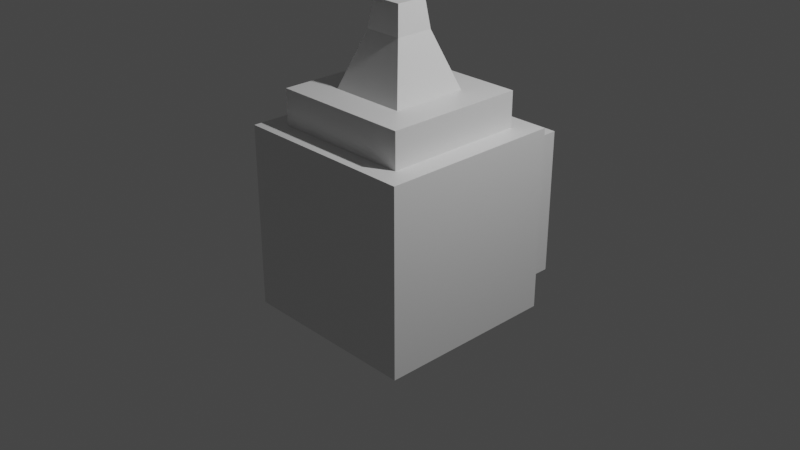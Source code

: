 # Source: Insetting.blend  (saved by Blender 2.91.10; exported with 4.5.12 LTS)
import bpy
from mathutils import Matrix  # noqa: F401  (used for matrix-valued properties, if any)

bpy.ops.wm.read_factory_settings(use_empty=True)
scene = bpy.context.scene
scene.name = 'Scene'

# ---- collections
col_collection = bpy.data.collections.new('Collection'); scene.collection.children.link(col_collection)

# ---- materials (node trees are filled in below, after node groups)
mat_material = bpy.data.materials.new('Material')
mat_material.alpha_threshold = 0.0
mat_material.use_transparent_shadow = False
mat_material.line_color = (0.0, 0.0, 0.0, 1.0)

# ---- material node trees
mat_material.use_nodes = True; mat_material.node_tree.nodes.clear()
_N = mat_material.node_tree.nodes; _L = mat_material.node_tree.links
n0 = _N.new('ShaderNodeOutputMaterial'); n0.name = 'Material Output'; n0.location = (300, 300)
n1 = _N.new('ShaderNodeBsdfPrincipled'); n1.name = 'Principled BSDF'; n1.location = (10, 300)
n1.distribution = 'GGX'
n1.subsurface_method = 'BURLEY'
n1.inputs[2].default_value = 0.4
n1.inputs[3].default_value = 1.45
n1.inputs[27].default_value = (0.0, 0.0, 0.0, 1.0)
n1.inputs[28].default_value = 1.0
_L.new(n1.outputs[0], n0.inputs[0])
n0.is_active_output = True

# ---- world
world_world = bpy.data.worlds.new('World'); scene.world = world_world
world_world.use_nodes = True; world_world.node_tree.nodes.clear()
_N = world_world.node_tree.nodes; _L = world_world.node_tree.links
n0 = _N.new('ShaderNodeOutputWorld'); n0.name = 'World Output'; n0.location = (300, 300)
n1 = _N.new('ShaderNodeBackground'); n1.name = 'Background'; n1.location = (10, 300)
n1.inputs[0].default_value = (0.05088, 0.05088, 0.05088, 1.0)
_L.new(n1.outputs[0], n0.inputs[0])
n0.is_active_output = True
world_world.color = (0.05088, 0.05088, 0.05088)
world_world.use_sun_shadow = False
world_world.sun_shadow_jitter_overblur = 0.0

# ---- cameras
cam_camera = bpy.data.cameras.new('Camera')
cam_camera.clip_end = 100.0
cam_camera.ortho_scale = 7.314

# ---- lights
light_light = bpy.data.lights.new('Light', 'POINT')
light_light.transmission_factor = 0.0
light_light.energy = 1000.0
light_light.shadow_soft_size = 0.1
light_light.shadow_maximum_resolution = 0.006
light_light.use_absolute_resolution = True

# ---- meshes
me_cube = bpy.data.meshes.new('Cube')
me_cube.from_pydata([(0.7684, 0.7684, 1.0), (0.7953, 1.0, -0.7953), (0.7684, -0.7684, 1.0), (0.6621, -1.0, -0.6621), (-0.7684, 0.7684, 1.0), (-0.7953, 1.0, -0.7953), (-0.7684, -0.7684, 1.0), (-0.6621, -1.0, -0.6621), (0.6621, -1.0, 0.6621), (-0.6621, -1.0, 0.6621), (0.7953, 1.0, 0.7953), (-0.7953, 1.0, 0.7953), (0.4194, -0.4194, 1.381), (-0.4194, -0.4194, 1.381), (0.4194, 0.4194, 1.381), (-0.4194, 0.4194, 1.381), (0.7684, -0.7684, 1.381), (-0.7684, -0.7684, 1.381), (0.7684, 0.7684, 1.381), (-0.7684, 0.7684, 1.381), (0.1695, -0.1695, 2.279), (-0.1695, -0.1695, 2.279), (0.1695, 0.1695, 2.279), (-0.1695, 0.1695, 2.279), (1.0, 1.0, -1.0), (-1.0, 1.0, -1.0), (1.0, 1.0, 1.0), (-1.0, 1.0, 1.0), (0.7953, 1.412, -0.7953), (-0.7953, 1.412, -0.7953), (0.7953, 1.412, 0.7953), (-0.7953, 1.412, 0.7953), (0.5943, 1.597, -0.5943), (-0.5943, 1.597, -0.5943), (0.5943, 1.597, 0.5943), (-0.5943, 1.597, 0.5943), (0.2084, -0.2084, 1.976), (-0.2084, -0.2084, 1.976), (0.2084, 0.2084, 1.976), (-0.2084, 0.2084, 1.976), (-1.0, -1.0, -1.0), (-1.0, -1.0, 1.0), (1.0, -1.0, 1.0), (1.0, -1.0, -1.0)], [], [(4, 6, 17, 19), (3, 8, 9, 7), (40, 41, 27, 25), (25, 24, 43, 40), (24, 26, 42, 43), (5, 11, 31, 29), (2, 6, 41, 42), (0, 2, 42, 26), (6, 4, 27, 41), (4, 0, 26, 27), (14, 15, 39, 38), (6, 2, 16, 17), (0, 4, 19, 18), (2, 0, 18, 16), (12, 13, 17, 16), (14, 12, 16, 18), (13, 15, 19, 17), (15, 14, 18, 19), (22, 23, 21, 20), (12, 14, 38, 36), (15, 13, 37, 39), (13, 12, 36, 37), (5, 1, 24, 25), (1, 10, 26, 24), (11, 5, 25, 27), (10, 11, 27, 26), (33, 35, 34, 32), (1, 5, 29, 28), (11, 10, 30, 31), (10, 1, 28, 30), (28, 29, 33, 32), (30, 28, 32, 34), (29, 31, 35, 33), (31, 30, 34, 35), (20, 21, 37, 36), (22, 20, 36, 38), (21, 23, 39, 37), (23, 22, 38, 39), (7, 9, 41, 40), (8, 3, 43, 42), (9, 8, 42, 41), (3, 7, 40, 43)])
_uv = me_cube.uv_layers.new(name='UVMap')
_uv.uv.foreach_set('vector', [0.846, 0.529, 0.846, 0.721, 0.846, 0.721, 0.846, 0.529, 0.4172, 0.7922, 0.5828, 0.7922, 0.5828, 0.9578, 0.4172, 0.9578, 0.375, 0.0, 0.625, 0.0, 0.625, 0.25, 0.375, 0.25, 0.125, 0.5, 0.375, 0.5, 0.375, 0.75, 0.125, 0.75, 0.375, 0.5, 0.625, 0.5, 0.625, 0.75, 0.375, 0.75, 0.4006, 0.2756, 0.5994, 0.2756, 0.5994, 0.2756, 0.4006, 0.2756, 0.654, 0.721, 0.846, 0.721, 0.875, 0.75, 0.625, 0.75, 0.654, 0.529, 0.654, 0.721, 0.625, 0.75, 0.625, 0.5, 0.846, 0.721, 0.846, 0.529, 0.875, 0.5, 0.875, 0.75, 0.846, 0.529, 0.654, 0.529, 0.625, 0.5, 0.875, 0.5, 0.6976, 0.5726, 0.8024, 0.5726, 0.8024, 0.5726, 0.6976, 0.5726, 0.846, 0.721, 0.654, 0.721, 0.654, 0.721, 0.846, 0.721, 0.654, 0.529, 0.846, 0.529, 0.846, 0.529, 0.654, 0.529, 0.654, 0.721, 0.654, 0.529, 0.654, 0.529, 0.654, 0.721, 0.6976, 0.6774, 0.8024, 0.6774, 0.846, 0.721, 0.654, 0.721, 0.6976, 0.5726, 0.6976, 0.6774, 0.654, 0.721, 0.654, 0.529, 0.8024, 0.6774, 0.8024, 0.5726, 0.846, 0.529, 0.846, 0.721, 0.8024, 0.5726, 0.6976, 0.5726, 0.654, 0.529, 0.846, 0.529, 0.7074, 0.5824, 0.7926, 0.5824, 0.7926, 0.6676, 0.7074, 0.6676, 0.6976, 0.6774, 0.6976, 0.5726, 0.6976, 0.5726, 0.6976, 0.6774, 0.8024, 0.5726, 0.8024, 0.6774, 0.8024, 0.6774, 0.8024, 0.5726, 0.8024, 0.6774, 0.6976, 0.6774, 0.6976, 0.6774, 0.8024, 0.6774, 0.4006, 0.2756, 0.4006, 0.4744, 0.375, 0.5, 0.375, 0.25, 0.4006, 0.4744, 0.5994, 0.4744, 0.625, 0.5, 0.375, 0.5, 0.5994, 0.2756, 0.4006, 0.2756, 0.375, 0.25, 0.625, 0.25, 0.5994, 0.4744, 0.5994, 0.2756, 0.625, 0.25, 0.625, 0.5, 0.4006, 0.2756, 0.5994, 0.2756, 0.5994, 0.4744, 0.4006, 0.4744, 0.4006, 0.4744, 0.4006, 0.2756, 0.4006, 0.2756, 0.4006, 0.4744, 0.5994, 0.2756, 0.5994, 0.4744, 0.5994, 0.4744, 0.5994, 0.2756, 0.5994, 0.4744, 0.4006, 0.4744, 0.4006, 0.4744, 0.5994, 0.4744, 0.4006, 0.4744, 0.4006, 0.2756, 0.4006, 0.2756, 0.4006, 0.4744, 0.5994, 0.4744, 0.4006, 0.4744, 0.4006, 0.4744, 0.5994, 0.4744, 0.4006, 0.2756, 0.5994, 0.2756, 0.5994, 0.2756, 0.4006, 0.2756, 0.5994, 0.2756, 0.5994, 0.4744, 0.5994, 0.4744, 0.5994, 0.2756, 0.7074, 0.6676, 0.7926, 0.6676, 0.8024, 0.6774, 0.6976, 0.6774, 0.7074, 0.5824, 0.7074, 0.6676, 0.6976, 0.6774, 0.6976, 0.5726, 0.7926, 0.6676, 0.7926, 0.5824, 0.8024, 0.5726, 0.8024, 0.6774, 0.7926, 0.5824, 0.7074, 0.5824, 0.6976, 0.5726, 0.8024, 0.5726, 0.4172, 0.9578, 0.5828, 0.9578, 0.625, 1.0, 0.375, 1.0, 0.5828, 0.7922, 0.4172, 0.7922, 0.375, 0.75, 0.625, 0.75, 0.5828, 0.9578, 0.5828, 0.7922, 0.625, 0.75, 0.625, 1.0, 0.4172, 0.7922, 0.4172, 0.9578, 0.375, 1.0, 0.375, 0.75])
me_cube.materials.append(mat_material)
me_cube.use_remesh_preserve_volume = False
me_cube.use_remesh_preserve_attributes = False
me_cube.use_mirror_vertex_groups = False
me_cube.update()

# ---- objects
ob_cube = bpy.data.objects.new('Cube', me_cube)
ob_light = bpy.data.objects.new('Light', light_light)
ob_camera = bpy.data.objects.new('Camera', cam_camera)

# ---- transforms, parenting, visibility, modifiers, constraints
ob_cube.location = (0.0, 0.0, 0.0)
ob_cube.lock_rotations_4d = False
ob_cube.empty_display_type = 'ARROWS'
ob_cube.lineart.crease_threshold = 0.0
ob_light.location = (4.076, 1.005, 5.904)
ob_light.rotation_euler = (0.6503, 0.05522, 1.866)
ob_light.lock_rotations_4d = False
ob_light.empty_display_type = 'ARROWS'
ob_light.color = (0.0, 0.0, 0.0, 0.0)
ob_light.lineart.crease_threshold = 0.0
ob_camera.location = (7.359, -6.926, 4.958)
ob_camera.rotation_euler = (1.109, 0.0, 0.8149)
ob_camera.lock_rotations_4d = False
ob_camera.empty_display_type = 'ARROWS'
ob_camera.color = (0.0, 0.0, 0.0, 0.0)
ob_camera.display_type = 'WIRE'
ob_camera.lineart.crease_threshold = 0.0

# ---- collection membership
col_collection.objects.link(ob_cube)
col_collection.objects.link(ob_light)
col_collection.objects.link(ob_camera)

# ---- scene / render settings (as saved in the file)
scene.camera = ob_camera
scene.frame_start = 1; scene.frame_end = 250; scene.frame_set(1)
scene.render.engine = 'BLENDER_EEVEE_NEXT'
scene.cycles.use_denoising = False
scene.cycles.samples = 128
scene.cycles.sampling_pattern = 'TABULATED_SOBOL'
scene.cycles.use_adaptive_sampling = False
scene.cycles.use_light_tree = False
scene.view_settings.view_transform = 'Filmic'
bpy.context.view_layer.update()

